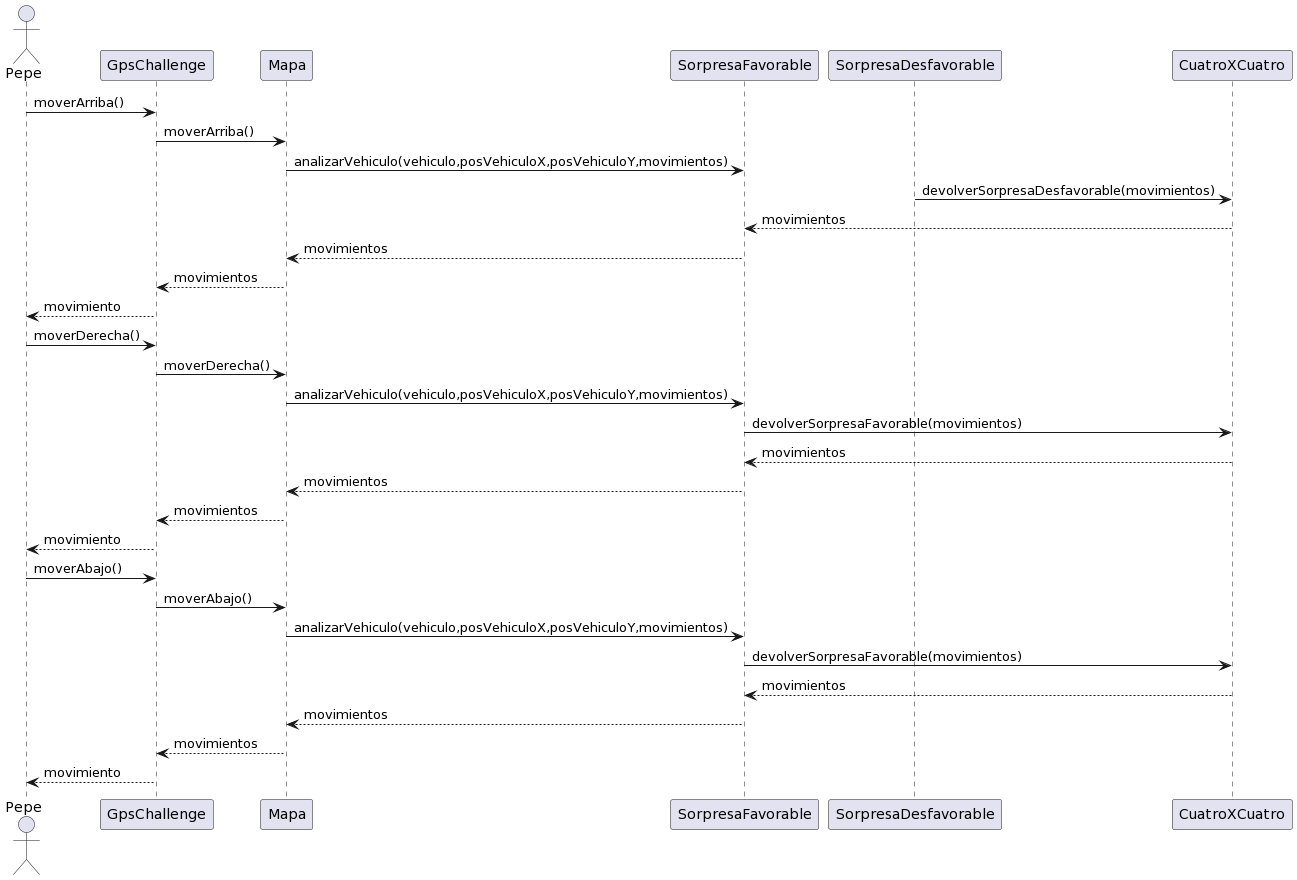

The diagram above was rendered by PlantUML. Its source (embedded in the PNG):
@startuml
actor Pepe
Pepe-> GpsChallenge: moverArriba()
GpsChallenge -> Mapa: moverArriba()
Mapa -> SorpresaFavorable: analizarVehiculo(vehiculo,posVehiculoX,posVehiculoY,movimientos)
SorpresaDesfavorable-> CuatroXCuatro: devolverSorpresaDesfavorable(movimientos)
CuatroXCuatro--> SorpresaFavorable: movimientos
SorpresaFavorable--> Mapa: movimientos
Mapa --> GpsChallenge: movimientos
GpsChallenge --> Pepe: movimiento

Pepe-> GpsChallenge: moverDerecha()
GpsChallenge -> Mapa: moverDerecha()
Mapa -> SorpresaFavorable: analizarVehiculo(vehiculo,posVehiculoX,posVehiculoY,movimientos)
SorpresaFavorable-> CuatroXCuatro: devolverSorpresaFavorable(movimientos)
CuatroXCuatro--> SorpresaFavorable: movimientos
SorpresaFavorable--> Mapa: movimientos
Mapa --> GpsChallenge: movimientos
GpsChallenge --> Pepe: movimiento

Pepe-> GpsChallenge: moverAbajo()
GpsChallenge -> Mapa: moverAbajo()
Mapa -> SorpresaFavorable: analizarVehiculo(vehiculo,posVehiculoX,posVehiculoY,movimientos)
SorpresaFavorable-> CuatroXCuatro: devolverSorpresaFavorable(movimientos)
CuatroXCuatro--> SorpresaFavorable: movimientos
SorpresaFavorable--> Mapa: movimientos
Mapa --> GpsChallenge: movimientos
GpsChallenge --> Pepe: movimiento
@enduml